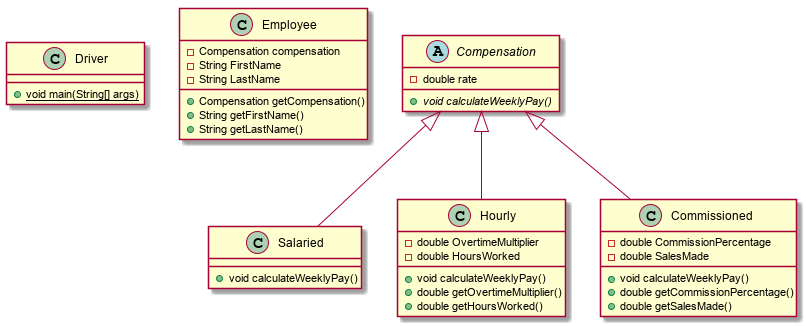

The diagram above was rendered by PlantUML. Its source (embedded in the PNG):
@startuml
class Driver
Driver : + {static} void main(String[] args)
class Employee
Employee : -Compensation compensation
Employee : -String FirstName
Employee : -String LastName
Employee : +Compensation getCompensation()
Employee : +String getFirstName()
Employee : +String getLastName()
abstract class Compensation
Compensation : -double rate
Compensation : {abstract} +void calculateWeeklyPay()
class Salaried
Salaried : +void calculateWeeklyPay()
Compensation <|-- Salaried
class Hourly
Hourly : -double OvertimeMultiplier
Hourly : -double HoursWorked
Hourly : +void calculateWeeklyPay()
Hourly : +double getOvertimeMultiplier()
Hourly : +double getHoursWorked()
Compensation <|-- Hourly
class Commissioned
Commissioned : -double CommissionPercentage
Commissioned : -double SalesMade
Commissioned : +void calculateWeeklyPay()
Commissioned : +double getCommissionPercentage()
Commissioned : +double getSalesMade()
Compensation <|-- Commissioned
@enduml